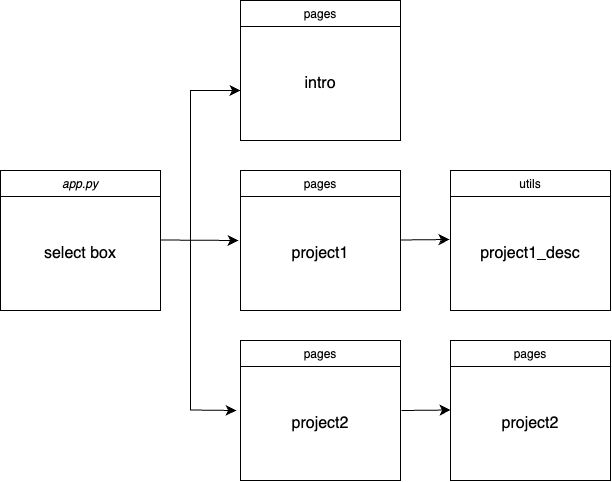

The diagram above was exported from draw.io. Its source (the exported page's mxGraphModel, read from the mxfile embedded in the PNG):
<mxGraphModel dx="1013" dy="937" grid="1" gridSize="10" guides="1" tooltips="1" connect="1" arrows="1" fold="1" page="1" pageScale="1" pageWidth="827" pageHeight="1169" math="0" shadow="0">
  <root>
    <mxCell id="WIyWlLk6GJQsqaUBKTNV-0" />
    <mxCell id="WIyWlLk6GJQsqaUBKTNV-1" parent="WIyWlLk6GJQsqaUBKTNV-0" />
    <mxCell id="zkfFHV4jXpPFQw0GAbJ--0" value="app.py" style="swimlane;fontStyle=2;align=center;verticalAlign=top;childLayout=stackLayout;horizontal=1;startSize=26;horizontalStack=0;resizeParent=1;resizeLast=0;collapsible=1;marginBottom=0;rounded=0;shadow=0;strokeWidth=1;" parent="WIyWlLk6GJQsqaUBKTNV-1" vertex="1">
      <mxGeometry x="109" y="390" width="160" height="140" as="geometry">
        <mxRectangle x="230" y="140" width="160" height="26" as="alternateBounds" />
      </mxGeometry>
    </mxCell>
    <mxCell id="RKDIh6GuQydo7M8pFOMN-1" value="select box" style="text;html=1;align=center;verticalAlign=middle;whiteSpace=wrap;rounded=0;fontSize=16;" vertex="1" parent="zkfFHV4jXpPFQw0GAbJ--0">
      <mxGeometry y="26" width="160" height="114" as="geometry" />
    </mxCell>
    <mxCell id="zkfFHV4jXpPFQw0GAbJ--6" value="pages" style="swimlane;fontStyle=0;align=center;verticalAlign=top;childLayout=stackLayout;horizontal=1;startSize=26;horizontalStack=0;resizeParent=1;resizeLast=0;collapsible=1;marginBottom=0;rounded=0;shadow=0;strokeWidth=1;" parent="WIyWlLk6GJQsqaUBKTNV-1" vertex="1">
      <mxGeometry x="349" y="220" width="160" height="140" as="geometry">
        <mxRectangle x="130" y="380" width="160" height="26" as="alternateBounds" />
      </mxGeometry>
    </mxCell>
    <mxCell id="RKDIh6GuQydo7M8pFOMN-4" value="intro" style="text;strokeColor=none;fillColor=none;html=1;align=center;verticalAlign=middle;whiteSpace=wrap;rounded=0;fontSize=16;" vertex="1" parent="zkfFHV4jXpPFQw0GAbJ--6">
      <mxGeometry y="26" width="160" height="114" as="geometry" />
    </mxCell>
    <mxCell id="RKDIh6GuQydo7M8pFOMN-6" value="pages" style="swimlane;fontStyle=0;align=center;verticalAlign=top;childLayout=stackLayout;horizontal=1;startSize=26;horizontalStack=0;resizeParent=1;resizeLast=0;collapsible=1;marginBottom=0;rounded=0;shadow=0;strokeWidth=1;" vertex="1" parent="WIyWlLk6GJQsqaUBKTNV-1">
      <mxGeometry x="349" y="390" width="160" height="140" as="geometry">
        <mxRectangle x="130" y="380" width="160" height="26" as="alternateBounds" />
      </mxGeometry>
    </mxCell>
    <mxCell id="RKDIh6GuQydo7M8pFOMN-17" value="" style="edgeStyle=none;orthogonalLoop=1;jettySize=auto;html=1;rounded=0;fontSize=12;startSize=8;endSize=8;curved=1;entryX=-0.012;entryY=0.386;entryDx=0;entryDy=0;entryPerimeter=0;" edge="1" parent="RKDIh6GuQydo7M8pFOMN-6" target="RKDIh6GuQydo7M8pFOMN-7">
      <mxGeometry width="140" relative="1" as="geometry">
        <mxPoint x="-80" y="69.5" as="sourcePoint" />
        <mxPoint x="60" y="69.5" as="targetPoint" />
        <Array as="points" />
      </mxGeometry>
    </mxCell>
    <mxCell id="RKDIh6GuQydo7M8pFOMN-7" value="project1" style="text;strokeColor=none;fillColor=none;html=1;align=center;verticalAlign=middle;whiteSpace=wrap;rounded=0;fontSize=16;" vertex="1" parent="RKDIh6GuQydo7M8pFOMN-6">
      <mxGeometry y="26" width="160" height="114" as="geometry" />
    </mxCell>
    <mxCell id="RKDIh6GuQydo7M8pFOMN-8" value="pages" style="swimlane;fontStyle=0;align=center;verticalAlign=top;childLayout=stackLayout;horizontal=1;startSize=26;horizontalStack=0;resizeParent=1;resizeLast=0;collapsible=1;marginBottom=0;rounded=0;shadow=0;strokeWidth=1;" vertex="1" parent="WIyWlLk6GJQsqaUBKTNV-1">
      <mxGeometry x="349" y="560" width="160" height="140" as="geometry">
        <mxRectangle x="130" y="380" width="160" height="26" as="alternateBounds" />
      </mxGeometry>
    </mxCell>
    <mxCell id="RKDIh6GuQydo7M8pFOMN-22" value="" style="edgeStyle=none;orthogonalLoop=1;jettySize=auto;html=1;rounded=0;fontSize=12;startSize=8;endSize=8;curved=1;entryX=-0.025;entryY=0.386;entryDx=0;entryDy=0;entryPerimeter=0;" edge="1" parent="RKDIh6GuQydo7M8pFOMN-8" target="RKDIh6GuQydo7M8pFOMN-9">
      <mxGeometry width="140" relative="1" as="geometry">
        <mxPoint x="-50" y="69.5" as="sourcePoint" />
        <mxPoint x="90" y="69.5" as="targetPoint" />
        <Array as="points" />
      </mxGeometry>
    </mxCell>
    <mxCell id="RKDIh6GuQydo7M8pFOMN-9" value="project2" style="text;strokeColor=none;fillColor=none;html=1;align=center;verticalAlign=middle;whiteSpace=wrap;rounded=0;fontSize=16;" vertex="1" parent="RKDIh6GuQydo7M8pFOMN-8">
      <mxGeometry y="26" width="160" height="114" as="geometry" />
    </mxCell>
    <mxCell id="RKDIh6GuQydo7M8pFOMN-10" value="utils" style="swimlane;fontStyle=0;align=center;verticalAlign=top;childLayout=stackLayout;horizontal=1;startSize=26;horizontalStack=0;resizeParent=1;resizeLast=0;collapsible=1;marginBottom=0;rounded=0;shadow=0;strokeWidth=1;" vertex="1" parent="WIyWlLk6GJQsqaUBKTNV-1">
      <mxGeometry x="559" y="390" width="160" height="140" as="geometry">
        <mxRectangle x="130" y="380" width="160" height="26" as="alternateBounds" />
      </mxGeometry>
    </mxCell>
    <mxCell id="RKDIh6GuQydo7M8pFOMN-23" value="" style="edgeStyle=none;orthogonalLoop=1;jettySize=auto;html=1;rounded=0;fontSize=12;startSize=8;endSize=8;curved=1;entryX=-0.006;entryY=0.377;entryDx=0;entryDy=0;entryPerimeter=0;" edge="1" parent="RKDIh6GuQydo7M8pFOMN-10" target="RKDIh6GuQydo7M8pFOMN-11">
      <mxGeometry width="140" relative="1" as="geometry">
        <mxPoint x="-50" y="69.5" as="sourcePoint" />
        <mxPoint x="90" y="69.5" as="targetPoint" />
        <Array as="points" />
      </mxGeometry>
    </mxCell>
    <mxCell id="RKDIh6GuQydo7M8pFOMN-11" value="project1_desc" style="text;strokeColor=none;fillColor=none;html=1;align=center;verticalAlign=middle;whiteSpace=wrap;rounded=0;fontSize=16;" vertex="1" parent="RKDIh6GuQydo7M8pFOMN-10">
      <mxGeometry y="26" width="160" height="114" as="geometry" />
    </mxCell>
    <mxCell id="RKDIh6GuQydo7M8pFOMN-12" value="pages" style="swimlane;fontStyle=0;align=center;verticalAlign=top;childLayout=stackLayout;horizontal=1;startSize=26;horizontalStack=0;resizeParent=1;resizeLast=0;collapsible=1;marginBottom=0;rounded=0;shadow=0;strokeWidth=1;" vertex="1" parent="WIyWlLk6GJQsqaUBKTNV-1">
      <mxGeometry x="559" y="560" width="160" height="140" as="geometry">
        <mxRectangle x="130" y="380" width="160" height="26" as="alternateBounds" />
      </mxGeometry>
    </mxCell>
    <mxCell id="RKDIh6GuQydo7M8pFOMN-13" value="project2" style="text;strokeColor=none;fillColor=none;html=1;align=center;verticalAlign=middle;whiteSpace=wrap;rounded=0;fontSize=16;" vertex="1" parent="RKDIh6GuQydo7M8pFOMN-12">
      <mxGeometry y="26" width="160" height="114" as="geometry" />
    </mxCell>
    <mxCell id="RKDIh6GuQydo7M8pFOMN-19" value="" style="edgeStyle=elbowEdgeStyle;elbow=vertical;endArrow=classic;html=1;curved=0;rounded=0;endSize=8;startSize=8;fontSize=12;" edge="1" parent="WIyWlLk6GJQsqaUBKTNV-1" target="RKDIh6GuQydo7M8pFOMN-4">
      <mxGeometry width="50" height="50" relative="1" as="geometry">
        <mxPoint x="299" y="630" as="sourcePoint" />
        <mxPoint x="299" y="290" as="targetPoint" />
        <Array as="points">
          <mxPoint x="259" y="310" />
        </Array>
      </mxGeometry>
    </mxCell>
    <mxCell id="RKDIh6GuQydo7M8pFOMN-24" value="" style="edgeStyle=none;orthogonalLoop=1;jettySize=auto;html=1;rounded=0;fontSize=12;startSize=8;endSize=8;curved=1;entryX=-0.006;entryY=0.377;entryDx=0;entryDy=0;entryPerimeter=0;" edge="1" parent="WIyWlLk6GJQsqaUBKTNV-1">
      <mxGeometry width="140" relative="1" as="geometry">
        <mxPoint x="510" y="630" as="sourcePoint" />
        <mxPoint x="559" y="629.5" as="targetPoint" />
        <Array as="points" />
      </mxGeometry>
    </mxCell>
  </root>
</mxGraphModel>